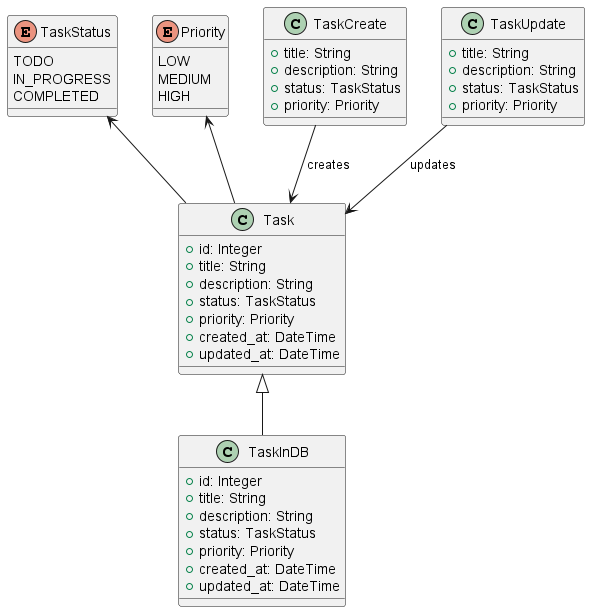

The diagram above was rendered by PlantUML. Its source (embedded in the PNG):
@startuml Class Diagram

enum TaskStatus {
  TODO
  IN_PROGRESS
  COMPLETED
}

enum Priority {
  LOW
  MEDIUM
  HIGH
}

class Task {
  + id: Integer
  + title: String
  + description: String
  + status: TaskStatus
  + priority: Priority
  + created_at: DateTime
  + updated_at: DateTime
}

class TaskCreate {
  + title: String
  + description: String
  + status: TaskStatus
  + priority: Priority
}

class TaskUpdate {
  + title: String
  + description: String
  + status: TaskStatus
  + priority: Priority
}

class TaskInDB {
  + id: Integer
  + title: String
  + description: String
  + status: TaskStatus
  + priority: Priority
  + created_at: DateTime
  + updated_at: DateTime
}

TaskStatus <-- Task
Priority <-- Task
Task <|-- TaskInDB
TaskCreate --> Task : creates
TaskUpdate --> Task : updates

@enduml